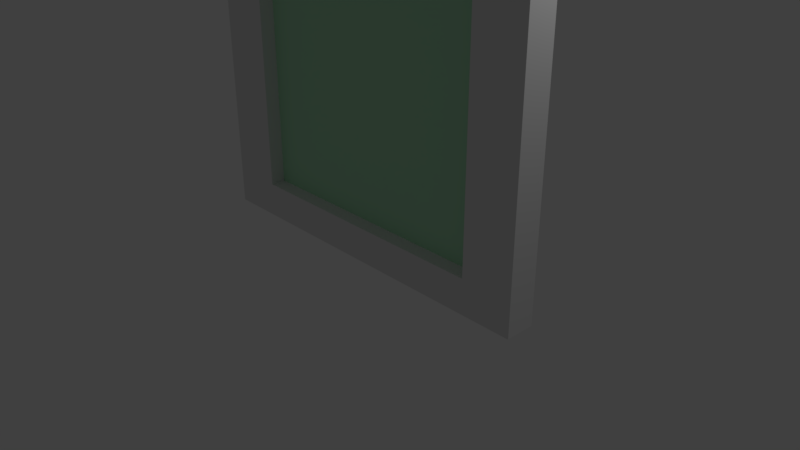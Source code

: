 # Source: sound_box_door.blend  (saved by Blender 2.78.0; exported with 4.5.12 LTS)
import bpy
from mathutils import Matrix  # noqa: F401  (used for matrix-valued properties, if any)

bpy.ops.wm.read_factory_settings(use_empty=True)
scene = bpy.context.scene
scene.name = 'Scene'

# ---- collections
col_collection_1 = bpy.data.collections.new('Collection 1'); scene.collection.children.link(col_collection_1)

# ---- materials (node trees are filled in below, after node groups)
mat_handle_metal = bpy.data.materials.new('handle metal')
mat_handle_metal.alpha_threshold = 0.0
mat_handle_metal.use_transparent_shadow = False
mat_handle_metal.diffuse_color = (0.5071, 0.5071, 0.5071, 1.0)
mat_handle_metal.roughness = 0.5
mat_handle_metal.specular_intensity = 0.8854
mat_door = bpy.data.materials.new('door')
mat_door.alpha_threshold = 0.0
mat_door.use_transparent_shadow = False
mat_door.roughness = 0.5
mat_door.line_color = (0.0, 0.0, 0.0, 1.0)
mat_door_glass = bpy.data.materials.new('door glass')
mat_door_glass.alpha_threshold = 0.0
mat_door_glass.use_transparent_shadow = False
mat_door_glass.diffuse_color = (0.4498, 0.8, 0.5265, 1.0)
mat_door_glass.roughness = 0.5

# ---- material node trees

# ---- world
world_world = bpy.data.worlds.new('World'); scene.world = world_world
world_world.color = (0.05088, 0.05088, 0.05088)
world_world.use_sun_shadow = False
world_world.sun_shadow_jitter_overblur = 0.0
world_world.cycles.sampling_method = 'MANUAL'

# ---- cameras
cam_camera = bpy.data.cameras.new('Camera')
cam_camera.clip_end = 100.0
cam_camera.lens = 35.0
cam_camera.sensor_width = 32.0
cam_camera.sensor_height = 18.0
cam_camera.ortho_scale = 7.314
cam_camera.dof.focus_distance = 0.0
cam_camera.dof.aperture_fstop = 128.0

# ---- lights
light_lamp = bpy.data.lights.new('Lamp', 'POINT')
light_lamp.transmission_factor = 0.0
light_lamp.cutoff_distance = 30.0
light_lamp.energy = 100.0
light_lamp.shadow_buffer_clip_start = 1.001
light_lamp.shadow_soft_size = 0.1
light_lamp.shadow_maximum_resolution = 0.006
light_lamp.use_absolute_resolution = True

# ---- meshes
me_cylinder_001 = bpy.data.meshes.new('Cylinder.001')
me_cylinder_001.from_pydata([(0.0, 1.0, -1.0), (0.0, 1.0, 1.0), (0.1951, 0.9808, -1.0), (0.1951, 0.9808, 1.0), (0.3827, 0.9239, -1.0), (0.3827, 0.9239, 1.0), (0.5556, 0.8315, -1.0), (0.5556, 0.8315, 1.0), (0.7071, 0.7071, -1.0), (0.7071, 0.7071, 1.0), (0.8315, 0.5556, -1.0), (0.8315, 0.5556, 1.0), (0.9239, 0.3827, -1.0), (0.9239, 0.3827, 1.0), (0.9808, 0.1951, -1.0), (0.9808, 0.1951, 1.0), (1.0, 7.55e-08, -1.0), (1.0, 7.55e-08, 1.0), (0.9808, -0.1951, -1.0), (0.9808, -0.1951, 1.0), (0.9239, -0.3827, -1.0), (0.9239, -0.3827, 1.0), (0.8315, -0.5556, -1.0), (0.8315, -0.5556, 1.0), (0.7071, -0.7071, -1.0), (0.7071, -0.7071, 1.0), (0.5556, -0.8315, -1.0), (0.5556, -0.8315, 1.0), (0.3827, -0.9239, -1.0), (0.3827, -0.9239, 1.0), (0.1951, -0.9808, -1.0), (0.1951, -0.9808, 1.0), (-3.258e-07, -1.0, -1.0), (-3.258e-07, -1.0, 1.0), (-0.1951, -0.9808, -1.0), (-0.1951, -0.9808, 1.0), (-0.3827, -0.9239, -1.0), (-0.3827, -0.9239, 1.0), (-0.5556, -0.8315, -1.0), (-0.5556, -0.8315, 1.0), (-0.7071, -0.7071, -1.0), (-0.7071, -0.7071, 1.0), (-0.8315, -0.5556, -1.0), (-0.8315, -0.5556, 1.0), (-0.9239, -0.3827, -1.0), (-0.9239, -0.3827, 1.0), (-0.9808, -0.1951, -1.0), (-0.9808, -0.1951, 1.0), (-1.0, 9.656e-07, -1.0), (-1.0, 9.656e-07, 1.0), (-0.9808, 0.1951, -1.0), (-0.9808, 0.1951, 1.0), (-0.9239, 0.3827, -1.0), (-0.9239, 0.3827, 1.0), (-0.8315, 0.5556, -1.0), (-0.8315, 0.5556, 1.0), (-0.7071, 0.7071, -1.0), (-0.7071, 0.7071, 1.0), (-0.5556, 0.8315, -1.0), (-0.5556, 0.8315, 1.0), (-0.3827, 0.9239, -1.0), (-0.3827, 0.9239, 1.0), (-0.1951, 0.9808, -1.0), (-0.1951, 0.9808, 1.0), (0.0932, 0.3371, -1.0), (0.0932, -0.4265, -1.0), (-0.04673, -0.4265, -1.0), (-0.04673, 0.3345, -1.0), (0.0932, 0.3371, 0.2328), (0.0932, -0.4265, 0.2328), (-0.04673, -0.4265, 0.2328), (-0.04673, 0.3345, 0.2328)], [], [(0, 1, 3, 2), (2, 3, 5, 4), (4, 5, 7, 6), (6, 7, 9, 8), (8, 9, 11, 10), (10, 11, 13, 12), (12, 13, 15, 14), (14, 15, 17, 16), (16, 17, 19, 18), (18, 19, 21, 20), (20, 21, 23, 22), (22, 23, 25, 24), (24, 25, 27, 26), (26, 27, 29, 28), (28, 29, 31, 30), (30, 31, 33, 32), (32, 33, 35, 34), (34, 35, 37, 36), (36, 37, 39, 38), (38, 39, 41, 40), (40, 41, 43, 42), (42, 43, 45, 44), (44, 45, 47, 46), (46, 47, 49, 48), (48, 49, 51, 50), (50, 51, 53, 52), (52, 53, 55, 54), (54, 55, 57, 56), (56, 57, 59, 58), (58, 59, 61, 60), (3, 1, 63, 61, 59, 57, 55, 53, 51, 49, 47, 45, 43, 41, 39, 37, 35, 33, 31, 29, 27, 25, 23, 21, 19, 17, 15, 13, 11, 9, 7, 5), (60, 61, 63, 62), (62, 63, 1, 0), (0, 2, 4, 6, 8, 10, 64, 67, 54, 56, 58, 60, 62), (68, 69, 70, 71), (54, 67, 66, 65, 64, 10, 12, 14, 16, 18, 20, 22, 24, 26, 28, 30, 32, 34, 36, 38, 40, 42, 44, 46, 48, 50, 52), (66, 67, 71, 70), (64, 65, 69, 68), (67, 64, 68, 71), (65, 66, 70, 69)])
me_cylinder_001.materials.append(mat_handle_metal)
me_cylinder_001.use_remesh_preserve_volume = False
me_cylinder_001.use_remesh_preserve_attributes = False
me_cylinder_001.use_mirror_vertex_groups = False
me_cylinder_001.update()
me_cube_003 = bpy.data.meshes.new('Cube.003')
me_cube_003.from_pydata([(-1.0, -1.0, -1.0), (-1.0, -1.0, 1.0), (-1.0, 1.0, -1.0), (-1.0, 1.0, 1.0), (1.0, -1.0, -1.0), (1.0, -1.0, 1.0), (1.0, 1.0, -1.0), (1.0, 1.0, 1.0), (-0.983, 7.141, 1.0), (0.9807, 7.141, -1.0), (1.0, 7.141, -1.0), (-1.0, 7.141, 1.0), (1.0, 7.141, 1.0), (0.9807, 7.141, 1.0), (0.9807, 1.0, -1.0), (-0.983, 1.0, -1.0), (-0.983, 1.0, 1.0), (0.9807, 1.0, 1.0), (-0.983, -1.0, -1.0), (0.9807, -1.0, -1.0), (0.9807, -1.0, 1.0), (-0.983, -1.0, 1.0), (-1.0, 7.141, -1.0), (-0.983, 7.141, -1.0)], [], [(3, 16, 8, 11), (5, 4, 6, 7), (20, 5, 7, 17), (6, 14, 9, 10), (18, 0, 2, 15), (19, 18, 15, 14), (19, 20, 21, 18), (21, 20, 17, 16), (4, 5, 20, 19), (4, 19, 14, 6), (15, 16, 17, 14), (17, 7, 12, 13), (16, 15, 23, 8), (22, 11, 8, 23), (9, 13, 12, 10), (14, 17, 13, 9), (2, 3, 11, 22), (15, 2, 22, 23), (7, 6, 10, 12), (18, 21, 1, 0), (1, 21, 16, 3), (3, 2, 0, 1)])
me_cube_003.materials.append(mat_handle_metal)
me_cube_003.use_remesh_preserve_volume = False
me_cube_003.use_remesh_preserve_attributes = False
me_cube_003.use_mirror_vertex_groups = False
me_cube_003.update()
me_cube_001 = bpy.data.meshes.new('Cube.001')
me_cube_001.from_pydata([(-1.0, -1.0, -1.0), (-1.0, -1.0, 1.0), (-1.0, 1.0, -1.0), (-1.0, 1.0, 1.0), (0.6291, -1.167, -1.0), (0.6291, -1.167, 1.0), (1.0, 1.0, -1.0), (1.0, 1.0, 1.0), (-1.0, 0.0, -1.0), (-1.0, 0.0, 1.0), (0.0, 1.0, -1.0), (0.0, 1.0, 1.0), (1.431, 0.4772, -1.0), (1.431, 0.4772, 1.0), (0.6387, -2.662, -1.0), (0.0, -1.0, -1.0), (0.0, -1.0, 1.0), (0.0, 0.0, 1.0), (0.0, 0.0, -1.0), (1.799, -2.662, -1.0), (1.799, 0.0, 1.0), (1.799, -1.0, 1.0), (0.6387, -2.662, 1.0), (1.799, -1.0, -1.0), (1.799, 0.0, -1.0), (1.799, -2.662, 1.0)], [], [(2, 3, 11, 10), (14, 19, 25, 22), (18, 12, 4, 15), (17, 9, 1, 16), (13, 17, 16, 5), (7, 11, 17, 13), (11, 3, 9, 17), (8, 18, 15, 0), (2, 10, 18, 8), (10, 6, 12, 18), (21, 5, 22, 25), (15, 16, 1, 0), (5, 4, 14, 22), (6, 7, 13, 12), (9, 3, 2, 8, 0, 1), (4, 5, 16, 15), (24, 20, 21, 23), (23, 21, 25, 19), (4, 23, 19, 14), (13, 5, 21, 20), (4, 12, 24, 23), (10, 11, 7, 6), (12, 13, 20, 24)])
me_cube_001.use_remesh_preserve_volume = False
me_cube_001.use_remesh_preserve_attributes = False
me_cube_001.use_mirror_vertex_groups = False
me_cube_001.update()
me_cylinder = bpy.data.meshes.new('Cylinder')
me_cylinder.from_pydata([(0.0, 1.0, -1.0), (0.0, 1.0, 1.0), (0.1253, 0.9921, -1.0), (0.1253, 0.9921, 1.0), (0.2487, 0.9686, -1.0), (0.2487, 0.9686, 1.0), (0.3681, 0.9298, -1.0), (0.3681, 0.9298, 1.0), (0.4818, 0.8763, -1.0), (0.4818, 0.8763, 1.0), (0.5878, 0.809, -1.0), (0.5878, 0.809, 1.0), (0.6845, 0.729, -1.0), (0.6845, 0.729, 1.0), (0.7705, 0.6374, -1.0), (0.7705, 0.6374, 1.0), (0.8443, 0.5358, -1.0), (0.8443, 0.5358, 1.0), (0.9048, 0.4258, -1.0), (0.9048, 0.4258, 1.0), (0.9511, 0.309, -1.0), (0.9511, 0.309, 1.0), (0.9823, 0.1874, -1.0), (0.9823, 0.1874, 1.0), (0.998, 0.06279, -1.0), (0.998, 0.06279, 1.0), (0.998, -0.06279, -1.0), (0.998, -0.06279, 1.0), (0.9823, -0.1874, -1.0), (0.9823, -0.1874, 1.0), (0.9511, -0.309, -1.0), (0.9511, -0.309, 1.0), (0.9048, -0.4258, -1.0), (0.9048, -0.4258, 1.0), (0.8443, -0.5358, -1.0), (0.8443, -0.5358, 1.0), (0.7705, -0.6374, -1.0), (0.7705, -0.6374, 1.0), (0.6845, -0.729, -1.0), (0.6845, -0.729, 1.0), (0.5878, -0.809, -1.0), (0.5878, -0.809, 1.0), (0.4818, -0.8763, -1.0), (0.4818, -0.8763, 1.0), (0.3681, -0.9298, -1.0), (0.3681, -0.9298, 1.0), (0.2487, -0.9686, -1.0), (0.2487, -0.9686, 1.0), (0.1253, -0.9921, -1.0), (0.1253, -0.9921, 1.0), (-8.027e-07, -1.0, -1.0), (-8.027e-07, -1.0, 1.0), (-0.1253, -0.9921, -1.0), (-0.1253, -0.9921, 1.0), (-0.2487, -0.9686, -1.0), (-0.2487, -0.9686, 1.0), (-0.3681, -0.9298, -1.0), (-0.3681, -0.9298, 1.0), (-0.4818, -0.8763, -1.0), (-0.4818, -0.8763, 1.0), (-0.5878, -0.809, -1.0), (-0.5878, -0.809, 1.0), (-0.6845, -0.729, -1.0), (-0.6845, -0.729, 1.0), (-0.7705, -0.6374, -1.0), (-0.7705, -0.6374, 1.0), (-0.8443, -0.5358, -1.0), (-0.8443, -0.5358, 1.0), (-0.9048, -0.4258, -1.0), (-0.9048, -0.4258, 1.0), (-0.9511, -0.309, -1.0), (-0.9511, -0.309, 1.0), (-0.9823, -0.1874, -1.0), (-0.9823, -0.1874, 1.0), (-0.998, -0.06279, -1.0), (-0.998, -0.06279, 1.0), (-0.998, 0.06279, -1.0), (-0.998, 0.06279, 1.0), (-0.9823, 0.1874, -1.0), (-0.9823, 0.1874, 1.0), (-0.9511, 0.309, -1.0), (-0.9511, 0.309, 1.0), (-0.9048, 0.4258, -1.0), (-0.9048, 0.4258, 1.0), (-0.8443, 0.5358, -1.0), (-0.8443, 0.5358, 1.0), (-0.7705, 0.6374, -1.0), (-0.7705, 0.6374, 1.0), (-0.6845, 0.729, -1.0), (-0.6845, 0.729, 1.0), (-0.5878, 0.809, -1.0), (-0.5878, 0.809, 1.0), (-0.4818, 0.8763, -1.0), (-0.4818, 0.8763, 1.0), (-0.3681, 0.9298, -1.0), (-0.3681, 0.9298, 1.0), (-0.2487, 0.9686, -1.0), (-0.2487, 0.9686, 1.0), (-0.1253, 0.9921, -1.0), (-0.1253, 0.9921, 1.0)], [], [(0, 1, 3, 2), (2, 3, 5, 4), (4, 5, 7, 6), (6, 7, 9, 8), (8, 9, 11, 10), (10, 11, 13, 12), (12, 13, 15, 14), (14, 15, 17, 16), (16, 17, 19, 18), (18, 19, 21, 20), (20, 21, 23, 22), (22, 23, 25, 24), (24, 25, 27, 26), (26, 27, 29, 28), (28, 29, 31, 30), (30, 31, 33, 32), (32, 33, 35, 34), (34, 35, 37, 36), (36, 37, 39, 38), (38, 39, 41, 40), (40, 41, 43, 42), (42, 43, 45, 44), (44, 45, 47, 46), (46, 47, 49, 48), (48, 49, 51, 50), (50, 51, 53, 52), (52, 53, 55, 54), (54, 55, 57, 56), (56, 57, 59, 58), (58, 59, 61, 60), (60, 61, 63, 62), (62, 63, 65, 64), (64, 65, 67, 66), (66, 67, 69, 68), (68, 69, 71, 70), (70, 71, 73, 72), (72, 73, 75, 74), (74, 75, 77, 76), (76, 77, 79, 78), (78, 79, 81, 80), (80, 81, 83, 82), (82, 83, 85, 84), (84, 85, 87, 86), (86, 87, 89, 88), (88, 89, 91, 90), (90, 91, 93, 92), (92, 93, 95, 94), (94, 95, 97, 96), (3, 1, 99, 97, 95, 93, 91, 89, 87, 85, 83, 81, 79, 77, 75, 73, 71, 69, 67, 65, 63, 61, 59, 57, 55, 53, 51, 49, 47, 45, 43, 41, 39, 37, 35, 33, 31, 29, 27, 25, 23, 21, 19, 17, 15, 13, 11, 9, 7, 5), (96, 97, 99, 98), (98, 99, 1, 0), (0, 2, 4, 6, 8, 10, 12, 14, 16, 18, 20, 22, 24, 26, 28, 30, 32, 34, 36, 38, 40, 42, 44, 46, 48, 50, 52, 54, 56, 58, 60, 62, 64, 66, 68, 70, 72, 74, 76, 78, 80, 82, 84, 86, 88, 90, 92, 94, 96, 98)])
me_cylinder.use_remesh_preserve_volume = False
me_cylinder.use_remesh_preserve_attributes = False
me_cylinder.use_mirror_vertex_groups = False
me_cylinder.update()
me_cube_002 = bpy.data.meshes.new('Cube.002')
me_cube_002.from_pydata([(-1.0, -1.0, -1.0), (-1.0, -1.0, 1.0), (-1.0, 1.0, -1.0), (-1.0, 1.0, 1.0), (0.6291, -1.167, -1.0), (0.6291, -1.167, 1.0), (1.0, 1.0, -1.0), (1.0, 1.0, 1.0), (-1.0, 0.0, -1.0), (-1.0, 0.0, 1.0), (0.0, 1.0, -1.0), (0.0, 1.0, 1.0), (1.431, 0.4772, -1.0), (1.431, 0.4772, 1.0), (0.6387, -2.662, -1.0), (0.0, -1.0, -1.0), (0.0, -1.0, 1.0), (0.0, 0.0, 1.0), (0.0, 0.0, -1.0), (1.799, -2.662, -1.0), (1.799, 0.0, 1.0), (1.799, -1.0, 1.0), (0.6387, -2.662, 1.0), (1.799, -1.0, -1.0), (1.799, 0.0, -1.0), (1.799, -2.662, 1.0)], [], [(2, 3, 11, 10), (14, 19, 25, 22), (18, 12, 4, 15), (17, 9, 1, 16), (13, 17, 16, 5), (7, 11, 17, 13), (11, 3, 9, 17), (8, 18, 15, 0), (2, 10, 18, 8), (10, 6, 12, 18), (21, 5, 22, 25), (15, 16, 1, 0), (5, 4, 14, 22), (6, 7, 13, 12), (9, 3, 2, 8, 0, 1), (4, 5, 16, 15), (24, 20, 21, 23), (23, 21, 25, 19), (4, 23, 19, 14), (13, 5, 21, 20), (4, 12, 24, 23), (10, 11, 7, 6), (12, 13, 20, 24)])
me_cube_002.use_remesh_preserve_volume = False
me_cube_002.use_remesh_preserve_attributes = False
me_cube_002.use_mirror_vertex_groups = False
me_cube_002.update()
me_cube = bpy.data.meshes.new('Cube')
me_cube.from_pydata([(1.0, 1.0, -1.0), (1.0, -1.0, -1.0), (-1.0, -1.0, -1.0), (-1.0, 1.0, -1.0), (1.0, 1.0, 1.0), (1.0, -1.0, 1.0), (-1.0, -1.0, 1.0), (-1.0, 1.0, 1.0), (1.0, 0.6, -1.0), (1.0, 0.2, -1.0), (1.0, -0.2, -1.0), (1.0, -0.6, -1.0), (0.6, 1.0, -1.0), (0.2, 1.0, -1.0), (-0.2, 1.0, -1.0), (-0.6, 1.0, -1.0), (1.0, 1.0, -0.6), (1.0, 1.0, -0.2), (1.0, 1.0, 0.2), (1.0, 1.0, 0.6), (0.6, -1.0, -1.0), (0.2, -1.0, -1.0), (-0.2, -1.0, -1.0), (-0.6, -1.0, -1.0), (1.0, -1.0, -0.6), (1.0, -1.0, -0.2), (1.0, -1.0, 0.2), (1.0, -1.0, 0.6), (-1.0, -0.6, -1.0), (-1.0, -0.2, -1.0), (-1.0, 0.2, -1.0), (-1.0, 0.6, -1.0), (-1.0, -1.0, -0.6), (-1.0, -1.0, -0.2), (-1.0, -1.0, 0.2), (-1.0, -1.0, 0.6), (-1.0, 1.0, -0.6), (-1.0, 1.0, -0.2), (-1.0, 1.0, 0.2), (-1.0, 1.0, 0.6), (1.0, 0.6, 1.0), (1.0, 0.2, 1.0), (1.0, -0.2, 1.0), (1.0, -0.6, 1.0), (0.6, 1.0, 1.0), (0.2, 1.0, 1.0), (-0.2, 1.0, 1.0), (-0.6, 1.0, 1.0), (0.6, -1.0, 1.0), (0.2, -1.0, 1.0), (-0.2, -1.0, 1.0), (-0.6, -1.0, 1.0), (-1.0, -0.6, 1.0), (-1.0, -0.2, 1.0), (-1.0, 0.2, 1.0), (-1.0, 0.6, 1.0), (0.7192, 1.0, 0.8804), (0.2, 1.0, 0.8804), (-0.2, 1.0, 0.8804), (-0.7117, 1.0, 0.8804), (0.7192, 1.0, 0.2), (-0.7117, 1.0, 0.2), (0.7192, 1.0, -0.2), (-0.7117, 1.0, -0.2), (0.7192, 1.0, -0.8829), (0.2, 1.0, -0.8829), (-0.2, 1.0, -0.8829), (-0.7117, 1.0, -0.8829), (0.7192, 0.003656, 0.8804), (0.2, 0.003656, 0.8804), (-0.7117, 0.003656, 0.8804), (0.7192, 0.003656, 0.2), (-0.2, 0.003656, 0.8804), (0.7192, 0.003656, -0.2), (-0.7117, 0.003656, 0.2), (-0.7117, 0.003656, -0.2), (0.7192, -1.0, -0.8829), (0.2, -1.0, -0.8829), (-0.2, -1.0, -0.8829), (-0.7117, -1.0, -0.8829), (0.7192, -1.0, -0.2), (-0.7117, -1.0, -0.2), (0.7192, -1.0, 0.2), (-0.7117, -1.0, 0.2), (0.7192, -1.0, 0.8804), (0.2, -1.0, 0.8804), (-0.2, -1.0, 0.8804), (-0.7117, -1.0, 0.8804), (0.7192, 0.03155, 0.8804), (0.2, 0.03155, 0.8804), (-0.7117, 0.03155, 0.8804), (-0.2, 0.03155, -0.8829), (-0.2, 0.03155, 0.8804), (0.7192, 0.03155, -0.8829), (-0.7117, 0.03155, -0.8829), (0.7192, 0.03155, -0.2), (0.2, 0.03155, -0.8829), (0.7192, 0.03155, 0.2), (-0.7117, 0.03155, -0.2), (0.2, 0.003656, -0.8829), (-0.7117, 0.03155, 0.2), (0.7192, 0.003656, -0.8829), (-0.2, 0.003656, -0.8829), (-0.7117, 0.003656, -0.8829)], [], [(84, 85, 69, 68), (87, 51, 6, 35), (67, 15, 3, 36), (47, 59, 39, 7), (59, 61, 38, 39), (61, 63, 37, 38), (63, 67, 36, 37), (4, 19, 56, 44), (44, 56, 57, 45), (45, 57, 58, 46), (46, 58, 59, 47), (19, 18, 60, 56), (18, 17, 62, 60), (17, 16, 64, 62), (56, 60, 97, 88), (16, 0, 12, 64), (64, 12, 13, 65), (65, 13, 14, 66), (66, 14, 15, 67), (23, 2, 28, 29, 30, 31, 3, 15, 14, 13, 12, 0, 8, 9, 10, 11, 1, 20, 21, 22), (23, 79, 32, 2), (79, 81, 33, 32), (81, 83, 34, 33), (83, 87, 35, 34), (1, 24, 76, 20), (20, 76, 77, 21), (21, 77, 78, 22), (22, 78, 79, 23), (24, 25, 80, 76), (76, 80, 73, 101), (25, 26, 82, 80), (26, 27, 84, 82), (27, 5, 48, 84), (84, 48, 49, 85), (85, 49, 50, 86), (86, 50, 51, 87), (55, 7, 39, 38, 37, 36, 3, 31, 30, 29, 28, 2, 32, 33, 34, 35, 6, 52, 53, 54), (58, 57, 89, 92), (82, 84, 68, 71), (86, 87, 70, 72), (98, 100, 90, 92, 89, 88, 97, 95, 93, 96, 91, 94), (62, 64, 93, 95), (57, 56, 88, 89), (66, 67, 94, 91), (65, 66, 91, 96), (61, 59, 90, 100), (60, 62, 95, 97), (72, 70, 74, 75, 103, 102, 99, 101, 73, 71, 68, 69), (67, 63, 98, 94), (63, 61, 100, 98), (85, 86, 72, 69), (87, 83, 74, 70), (59, 58, 92, 90), (77, 76, 101, 99), (78, 77, 99, 102), (83, 81, 75, 74), (64, 65, 96, 93), (81, 79, 103, 75), (80, 82, 71, 73), (79, 78, 102, 103), (43, 5, 27, 26, 25, 24, 1, 11, 10, 9, 8, 0, 16, 17, 18, 19, 4, 40, 41, 42), (52, 6, 51, 50, 49, 48, 5, 43, 42, 41, 40, 4, 44, 45, 46, 47, 7, 55, 54, 53)])
me_cube.polygons.foreach_set('material_index', [0, 0, 0, 0, 0, 0, 0, 0, 0, 0, 0, 0, 0, 0, 0, 0, 0, 0, 0, 0, 0, 0, 0, 0, 0, 0, 0, 0, 0, 0, 0, 0, 0, 0, 0, 0, 0, 0, 0, 0, 1, 0, 0, 0, 0, 0, 0, 1, 0, 0, 0, 0, 0, 0, 0, 0, 0, 0, 0, 0, 0, 0])
me_cube.materials.append(mat_door)
me_cube.materials.append(mat_door_glass)
me_cube.use_remesh_preserve_volume = False
me_cube.use_remesh_preserve_attributes = False
me_cube.use_mirror_vertex_groups = False
me_cube.update()

# ---- objects
ob_lock = bpy.data.objects.new('Lock', me_cylinder_001)
ob_handle_bar = bpy.data.objects.new('Handle Bar', me_cube_003)
ob_handle_top = bpy.data.objects.new('Handle Top', me_cube_001)
ob_handle = bpy.data.objects.new('Handle', me_cylinder)
ob_handle_bottom = bpy.data.objects.new('Handle Bottom', me_cube_002)
ob_door_frame = bpy.data.objects.new('Door Frame', me_cube)
ob_lamp = bpy.data.objects.new('Lamp', light_lamp)
ob_camera = bpy.data.objects.new('Camera', cam_camera)

# ---- transforms, parenting, visibility, modifiers, constraints
ob_lock.location = (2.297, 0.2236, 4.169)
ob_lock.rotation_euler = (1.571, 0.0, 0.0)
ob_lock.scale = (0.1, 0.1, 0.05)
ob_lock.lineart.crease_threshold = 0.0
ob_handle_bar.location = (0.0, -0.3402, 4.72)
ob_handle_bar.scale = (2.15, 0.02, 0.075)
ob_handle_bar.lineart.crease_threshold = 0.0
ob_handle_top.location = (1.969, 0.517, 4.721)
ob_handle_top.scale = (0.12, 0.12, 0.06)
ob_handle_top.lineart.crease_threshold = 0.0
ob_handle.location = (1.964, 0.5164, 4.053)
ob_handle.scale = (0.075, 0.075, 0.6)
ob_handle.lineart.crease_threshold = 0.0
ob_handle_bottom.location = (1.969, 0.517, 3.475)
ob_handle_bottom.scale = (0.12, 0.12, 0.06)
ob_handle_bottom.lineart.crease_threshold = 0.0
ob_door_frame.location = (0.0, 0.0, 3.995)
ob_door_frame.scale = (2.5, 0.2, 4.0)
ob_door_frame.lock_rotations_4d = False
ob_door_frame.empty_display_type = 'ARROWS'
ob_door_frame.lineart.crease_threshold = 0.0
ob_lamp.location = (4.076, 1.005, 5.904)
ob_lamp.rotation_euler = (0.6503, 0.05522, 1.866)
ob_lamp.lock_rotations_4d = False
ob_lamp.empty_display_type = 'ARROWS'
ob_lamp.color = (0.0, 0.0, 0.0, 0.0)
ob_lamp.lineart.crease_threshold = 0.0
ob_camera.location = (7.481, -6.508, 5.344)
ob_camera.rotation_euler = (1.109, 0.0, 0.8149)
ob_camera.lock_rotations_4d = False
ob_camera.empty_display_type = 'ARROWS'
ob_camera.color = (0.0, 0.0, 0.0, 0.0)
ob_camera.display_type = 'WIRE'
ob_camera.lineart.crease_threshold = 0.0

# ---- collection membership
col_collection_1.objects.link(ob_lock)
col_collection_1.objects.link(ob_handle_bar)
col_collection_1.objects.link(ob_handle_top)
col_collection_1.objects.link(ob_handle)
col_collection_1.objects.link(ob_handle_bottom)
col_collection_1.objects.link(ob_door_frame)
col_collection_1.objects.link(ob_lamp)
col_collection_1.objects.link(ob_camera)

# ---- scene / render settings (as saved in the file)
scene.camera = ob_camera
scene.frame_start = 1; scene.frame_end = 250; scene.frame_set(0)
scene.render.engine = 'BLENDER_EEVEE_NEXT'
scene.render.resolution_percentage = 50
scene.render.dither_intensity = 0.0
scene.cycles.use_denoising = False
scene.cycles.samples = 128
scene.cycles.sampling_pattern = 'TABULATED_SOBOL'
scene.cycles.light_sampling_threshold = 0.0
scene.cycles.use_adaptive_sampling = False
scene.cycles.use_light_tree = False
scene.cycles.blur_glossy = 0.0
scene.cycles.sample_clamp_indirect = 0.0
scene.view_settings.view_transform = 'Standard'
bpy.context.view_layer.update()
